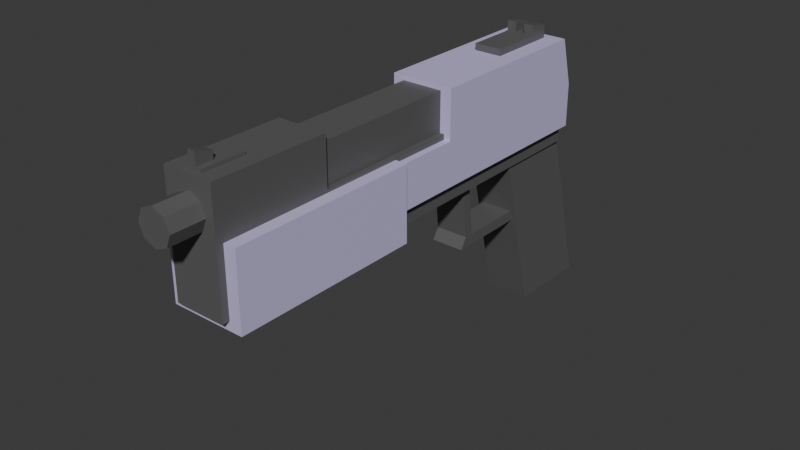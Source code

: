 # Source: Pistol.blend  (saved by Blender 4.3.34; exported with 4.5.12 LTS)
import bpy
from mathutils import Matrix  # noqa: F401  (used for matrix-valued properties, if any)

bpy.ops.wm.read_factory_settings(use_empty=True)
scene = bpy.context.scene
scene.name = 'Scene'

# ---- collections
col_collection = bpy.data.collections.new('Collection'); scene.collection.children.link(col_collection)

# ---- materials (node trees are filled in below, after node groups)
mat_material_001 = bpy.data.materials.new('Material.001')
mat_material_002 = bpy.data.materials.new('Material.002')

# ---- material node trees
mat_material_001.use_nodes = True; mat_material_001.node_tree.nodes.clear()
_N = mat_material_001.node_tree.nodes; _L = mat_material_001.node_tree.links
n0 = _N.new('ShaderNodeBsdfPrincipled'); n0.name = 'Principled BSDF'; n0.location = (10, 300)
n0.inputs[0].default_value = (0.5769, 0.523, 0.8001, 1.0)
n1 = _N.new('ShaderNodeOutputMaterial'); n1.name = 'Material Output'; n1.location = (300, 300)
_L.new(n0.outputs[0], n1.inputs[0])
n1.is_active_output = True
mat_material_002.use_nodes = True; mat_material_002.node_tree.nodes.clear()
_N = mat_material_002.node_tree.nodes; _L = mat_material_002.node_tree.links
n0 = _N.new('ShaderNodeBsdfPrincipled'); n0.name = 'Principled BSDF'; n0.location = (10, 300)
n0.inputs[0].default_value = (0.111, 0.111, 0.111, 1.0)
n1 = _N.new('ShaderNodeOutputMaterial'); n1.name = 'Material Output'; n1.location = (300, 300)
_L.new(n0.outputs[0], n1.inputs[0])
n1.is_active_output = True

# ---- world
world_world = bpy.data.worlds.new('World'); scene.world = world_world
world_world.use_nodes = True; world_world.node_tree.nodes.clear()
_N = world_world.node_tree.nodes; _L = world_world.node_tree.links
n0 = _N.new('ShaderNodeOutputWorld'); n0.name = 'World Output'; n0.location = (300, 300)
n1 = _N.new('ShaderNodeBackground'); n1.name = 'Background'; n1.location = (10, 300)
n1.inputs[0].default_value = (0.05088, 0.05088, 0.05088, 1.0)
_L.new(n1.outputs[0], n0.inputs[0])
n0.is_active_output = True
world_world.color = (0.05088, 0.05088, 0.05088)
world_world.sun_shadow_jitter_overblur = 0.0

# ---- meshes
me_cube_001 = bpy.data.meshes.new('Cube.001')
me_cube_001.from_pydata([(-0.01391, -0.03034, -0.08665), (-0.01336, -0.0576, 0.02296), (-0.01391, 0.02281, -0.08665), (-0.01336, -0.006518, 0.02296), (0.01391, -0.03034, -0.08665), (0.01336, -0.0576, 0.02296), (0.01391, 0.02281, -0.08665), (0.01336, -0.006518, 0.02296), (0.01514, -0.2107, 0.01434), (0.01514, -0.2107, 0.08461), (-3.78e-12, -0.1168, 0.07649), (-3.78e-12, -0.3009, 0.07649), (0.007358, -0.1168, 0.07345), (0.007358, -0.3009, 0.07345), (0.01041, -0.1168, 0.06609), (0.01041, -0.3009, 0.06609), (0.007358, -0.1168, 0.05873), (0.007358, -0.3009, 0.05873), (-3.78e-12, -0.1168, 0.05568), (-3.78e-12, -0.3009, 0.05568), (-0.007358, -0.1168, 0.05873), (-0.007358, -0.3009, 0.05873), (-0.01041, -0.1168, 0.06609), (-0.01041, -0.3009, 0.06609), (-0.007358, -0.1168, 0.07345), (-0.007358, -0.3009, 0.07345), (0.01514, -0.281, 0.08461), (0.01514, -0.281, 0.01434), (-0.01514, -0.2107, 0.08461), (-0.01514, -0.2107, 0.01434), (-0.01514, -0.281, 0.08461), (-0.01514, -0.281, 0.01434), (-0.01514, -0.281, 0.05553), (0.01514, -0.281, 0.05553), (-0.01514, -0.2107, 0.05553), (0.01514, -0.2107, 0.05553), (0.01241, -0.2107, 0.07927), (-0.01241, -0.2107, 0.07927), (-0.01241, -0.2107, 0.05544), (0.01241, -0.2107, 0.05544), (0.01241, -0.1186, 0.07927), (0.01241, -0.1186, 0.05544), (-0.01241, -0.1186, 0.07927), (-0.01241, -0.1186, 0.05544), (-0.01514, -0.005391, 0.01434), (-0.01514, -0.005391, 0.05553), (0.01514, -0.005391, 0.01434), (0.01514, -0.005391, 0.05553), (-0.0119, -0.1246, 0.05553), (0.0119, -0.1246, 0.05553), (-0.0119, -0.03478, 0.05553), (0.0119, -0.03478, 0.05553), (-0.0119, -0.1246, 0.06366), (0.0119, -0.1246, 0.06366), (-0.0119, -0.03478, 0.06366), (0.0119, -0.03478, 0.06366), (-0.01024, -0.09643, 0.02035), (-0.01024, -0.09071, 0.02035), (0.01024, -0.09643, 0.02035), (0.01024, -0.09071, 0.02035), (-0.01024, -0.09594, -0.02621), (0.01024, -0.09594, -0.02621), (-0.01024, -0.09174, -0.0195), (0.01024, -0.09174, -0.0195), (0.01024, -0.0437, -0.01956), (0.01024, -0.0437, -0.02621), (0.01024, -0.08605, -0.01956), (0.01024, -0.08823, -0.02621), (-0.01024, -0.0437, -0.01956), (-0.01024, -0.0437, -0.02621), (-0.01024, -0.08605, -0.01956), (-0.01024, -0.08823, -0.02621), (0.02255, -0.1606, 0.05401), (0.02255, -0.1606, 0.008913), (0.02255, -0.2767, 0.05401), (0.02255, -0.2767, 0.008913), (-0.02255, -0.1606, 0.05401), (-0.02255, -0.1606, 0.008913), (-0.02255, -0.2767, 0.05401), (-0.02255, -0.2767, 0.008913), (0.005627, -0.2519, 0.08461), (0.005627, -0.278, 0.08461), (-0.005627, -0.2519, 0.08461), (-0.005627, -0.278, 0.08461), (-0.005627, -0.2519, 0.08666), (-0.005627, -0.278, 0.08666), (0.005627, -0.278, 0.08666), (0.005627, -0.2519, 0.08666), (-0.002201, -0.2674, 0.08666), (-0.002201, -0.2776, 0.08666), (0.002201, -0.2776, 0.08666), (0.002201, -0.2674, 0.08666), (-0.002201, -0.2674, 0.09124), (-0.002201, -0.2776, 0.09421), (0.002201, -0.2776, 0.09421), (0.002201, -0.2674, 0.09124)], [], [(0, 1, 3, 2), (2, 3, 7, 6), (6, 7, 5, 4), (4, 5, 1, 0), (2, 6, 4, 0), (7, 3, 1, 5), (9, 26, 33, 35), (10, 11, 13, 12), (31, 29, 8, 27), (12, 13, 15, 14), (26, 9, 28, 30), (14, 15, 17, 16), (34, 45, 44, 29), (16, 17, 19, 18), (28, 9, 35, 34), (32, 34, 29, 31), (18, 19, 21, 20), (30, 28, 34, 32), (33, 32, 31, 27), (20, 21, 23, 22), (13, 11, 25, 23, 21, 19, 17, 15), (35, 33, 27, 8), (22, 23, 25, 24), (26, 30, 32, 33), (24, 25, 11, 10), (10, 12, 14, 16, 18, 20, 22, 24), (37, 38, 39, 36), (42, 40, 41, 43), (38, 43, 41, 39), (36, 40, 42, 37), (37, 42, 43, 38), (39, 41, 40, 36), (45, 47, 46, 44), (35, 47, 45, 34), (8, 46, 47, 35), (29, 44, 46, 8), (49, 48, 50, 51), (53, 55, 54, 52), (48, 52, 54, 50), (49, 53, 52, 48), (51, 55, 53, 49), (50, 54, 55, 51), (59, 57, 56, 58), (63, 66, 59, 58), (66, 70, 57, 59), (62, 63, 58, 56), (70, 71, 60, 62), (71, 70, 68, 69), (69, 65, 67, 71), (65, 64, 66, 67), (77, 73, 75, 79), (73, 72, 74, 75), (69, 68, 64, 65), (79, 78, 76, 77), (77, 76, 72, 73), (64, 68, 70, 66), (75, 74, 78, 79), (72, 76, 78, 74), (67, 66, 63, 61), (61, 63, 62, 60), (71, 67, 61, 60), (70, 62, 56, 57), (81, 83, 82, 80), (86, 87, 84, 85), (80, 87, 86, 81), (81, 86, 85, 83), (82, 84, 87, 80), (83, 85, 84, 82), (90, 89, 88, 91), (94, 95, 92, 93), (88, 92, 95, 91), (89, 93, 92, 88), (91, 95, 94, 90), (90, 94, 93, 89)])
me_cube_001.polygons.foreach_set('material_index', [1, 1, 1, 1, 1, 1, 1, 1, 1, 1, 1, 1, 1, 1, 1, 1, 1, 1, 1, 1, 1, 1, 1, 1, 1, 1, 1, 1, 1, 1, 1, 1, 1, 1, 1, 1, 1, 1, 1, 1, 1, 1, 1, 1, 1, 1, 1, 1, 1, 1, 0, 0, 1, 0, 0, 1, 0, 0, 1, 1, 1, 1, 1, 1, 1, 1, 1, 1, 1, 1, 1, 1, 1, 1])
_uv = me_cube_001.uv_layers.new(name='UVMap')
_uv.uv.foreach_set('vector', [0.3037, 0.6946, 0.3037, 0.4505, 0.4108, 0.4772, 0.4152, 0.7223, 0.7624, 0.4372, 0.7635, 0.1983, 0.8213, 0.1983, 0.8225, 0.4372, 0.4261, 0.7223, 0.4305, 0.4772, 0.5376, 0.4505, 0.5376, 0.6946, 0.5486, 0.8286, 0.5497, 0.5957, 0.6075, 0.5957, 0.6087, 0.8286, 0.5268, 0.9511, 0.4667, 0.9511, 0.4667, 0.8363, 0.5268, 0.8363, 0.2063, 0.9567, 0.1485, 0.9567, 0.1485, 0.8463, 0.2063, 0.8463, 1.48e-08, 0.4438, 3.335e-09, 0.5957, 0.06285, 0.5957, 0.06285, 0.4438, 0.8884, 0.8479, 0.8884, 0.45, 0.9043, 0.45, 0.9043, 0.8479, 0.5486, 0.0, 0.5486, 0.1519, 0.614, 0.1519, 0.614, 0.0, 0.8771, -1.792e-08, 0.8771, 0.3979, 0.8612, 0.3979, 0.8612, -1.671e-08, 0.9043, 0.644, 0.9043, 0.7958, 0.9698, 0.7958, 0.9698, 0.644, 0.8612, -1.671e-08, 0.8612, 0.3979, 0.8453, 0.3979, 0.8453, -1.551e-08, 0.2147, 0.1519, 0.2147, 0.5957, 0.3037, 0.5957, 0.3037, 0.1519, 0.8089, 0.8478, 0.8089, 0.45, 0.8248, 0.4502, 0.8248, 0.848, 0.3725, 0.9213, 0.3725, 0.9868, 0.4353, 0.9868, 0.4353, 0.9213, 0.2147, 1.621e-08, 0.2147, 0.1519, 0.3037, 0.1519, 0.3037, 2.293e-08, 0.8248, 0.848, 0.8248, 0.4502, 0.8407, 0.45, 0.8407, 0.8478, 0.1519, 1.147e-08, 0.1519, 0.1519, 0.2147, 0.1519, 0.2147, 1.621e-08, 0.9698, 0.8586, 0.9043, 0.8586, 0.9043, 0.9476, 0.9698, 0.9476, 0.8407, 0.8479, 0.8407, 0.45, 0.8566, 0.45, 0.8566, 0.8479, 0.01141, 0.957, 0.01141, 0.9398, 0.02356, 0.9276, 0.04074, 0.9276, 0.0529, 0.9397, 0.0529, 0.9569, 0.04074, 0.9691, 0.02356, 0.9691, 0.06285, 0.4438, 0.06285, 0.5957, 0.1519, 0.5957, 0.1519, 0.4438, 0.8566, 0.8479, 0.8566, 0.45, 0.8725, 0.45, 0.8725, 0.8479, 0.9698, 0.7958, 0.9043, 0.7958, 0.9043, 0.8586, 0.9698, 0.8586, 0.8725, 0.8479, 0.8725, 0.45, 0.8884, 0.45, 0.8884, 0.8479, 0.831, 0.4206, 0.8432, 0.4085, 0.8604, 0.4085, 0.8725, 0.4206, 0.8725, 0.4378, 0.8603, 0.45, 0.8431, 0.45, 0.831, 0.4378, 0.3037, 0.975, 0.3552, 0.975, 0.3552, 0.9214, 0.3037, 0.9214, 0.8771, 0.393, 0.8771, 0.4467, 0.9285, 0.4467, 0.9285, 0.393, 0.7146, 0.7008, 0.7146, 0.8998, 0.7682, 0.8998, 0.7682, 0.7008, 0.3725, 0.7223, 0.3725, 0.9213, 0.4261, 0.9213, 0.4261, 0.7223, 0.8771, 1.813e-09, 0.8771, 0.199, 0.9286, 0.199, 0.9286, 5.702e-09, 0.3552, 0.9214, 0.3552, 0.7223, 0.3037, 0.7223, 0.3037, 0.9214, 0.2717, 0.8464, 0.2063, 0.8464, 0.2063, 0.9353, 0.2717, 0.9353, 0.6969, 0.0, 0.6969, 0.4437, 0.7624, 0.4437, 0.7624, 0.0, 0.1519, 0.4438, 0.1519, 3.763e-08, 0.06285, 3.091e-08, 0.06285, 0.4438, 0.5486, 0.1519, 0.5486, 0.5957, 0.614, 0.5957, 0.614, 0.1519, 0.9285, 0.199, 0.8771, 0.199, 0.8771, 0.393, 0.9285, 0.393, 0.9043, 0.45, 0.9043, 0.644, 0.9558, 0.644, 0.9558, 0.45, 0.02587, 0.5957, 0.008285, 0.5957, 0.008285, 0.7897, 0.02587, 0.7897, 0.5443, 0.7223, 0.5268, 0.7223, 0.5268, 0.7738, 0.5443, 0.7738, 0.8401, 0.1983, 0.8225, 0.1983, 0.8225, 0.3924, 0.8401, 0.3924, 0.5443, 0.7738, 0.5268, 0.7738, 0.5268, 0.8252, 0.5443, 0.8252, 0.3676, 0.7666, 0.3676, 0.8108, 0.3552, 0.8108, 0.3552, 0.7666, 0.7001, 0.7109, 0.7002, 0.7232, 0.614, 0.7131, 0.614, 0.7008, 1.0, 0.644, 0.9558, 0.644, 0.9558, 0.5574, 1.0, 0.5574, 0.9729, 0.1808, 0.9286, 0.1808, 0.9286, 0.09541, 0.9729, 0.09541, 0.5124, 0.8139, 0.5268, 0.8186, 0.5268, 0.8353, 0.5122, 0.8262, 0.5268, 0.8186, 0.5124, 0.8139, 0.5124, 0.7223, 0.5268, 0.7223, 0.9728, 0.3119, 0.9285, 0.3119, 0.9285, 0.2157, 0.9728, 0.2157, 0.7146, 0.8147, 0.7002, 0.8147, 0.7002, 0.7232, 0.7146, 0.7185, 0.2063, 0.8463, 0.1088, 0.8463, 0.1088, 0.5957, 0.2063, 0.5957, 0.7115, 0.7008, 0.614, 0.7008, 0.614, 0.45, 0.7115, 0.45, 0.3696, 0.7666, 0.3552, 0.7666, 0.3552, 0.7223, 0.3696, 0.7223, 0.8089, 0.7008, 0.7115, 0.7008, 0.7115, 0.45, 0.8089, 0.45, 0.1088, 0.9276, 0.01141, 0.9276, 0.01141, 0.8301, 0.1088, 0.8301, 1.0, 0.5415, 0.9558, 0.5415, 0.9558, 0.45, 1.0, 0.45, 0.624, 0.9338, 0.5268, 0.9338, 0.5268, 0.8363, 0.624, 0.8363, 0.3037, 0.8464, 0.2063, 0.8464, 0.2063, 0.5957, 0.3037, 0.5957, 0.7146, 0.7185, 0.7002, 0.7232, 0.7001, 0.7109, 0.7146, 0.7018, 0.9286, 0.1958, 0.9286, 0.1808, 0.9729, 0.1808, 0.9729, 0.1958, 0.9728, 0.2157, 0.9285, 0.2157, 0.9285, 0.199, 0.9728, 0.199, 0.5124, 0.8139, 0.5122, 0.8262, 0.4261, 0.8363, 0.4261, 0.8239, 0.1331, 0.8463, 0.1088, 0.8463, 0.1088, 0.9028, 0.1331, 0.9028, 0.2794, 0.8464, 0.2794, 0.9028, 0.3037, 0.9028, 0.3037, 0.8464, 0.4261, 0.4505, 0.4217, 0.4505, 0.4217, 0.507, 0.4261, 0.507, 0.542, 0.4726, 0.5376, 0.4726, 0.5376, 0.4969, 0.542, 0.4969, 0.542, 0.4969, 0.5376, 0.4969, 0.5376, 0.5213, 0.542, 0.5213, 0.4196, 0.4505, 0.4152, 0.4505, 0.4152, 0.507, 0.4196, 0.507, 0.5471, 0.4505, 0.5376, 0.4505, 0.5376, 0.4726, 0.5471, 0.4726, 0.4166, 0.507, 0.4166, 0.5292, 0.4261, 0.5292, 0.4261, 0.507, 0.5471, 0.5312, 0.5471, 0.5213, 0.5376, 0.5213, 0.5376, 0.5312, 0.3552, 0.8602, 0.3715, 0.8602, 0.3651, 0.8382, 0.3552, 0.8382, 0.3552, 0.8823, 0.3651, 0.8823, 0.3715, 0.8602, 0.3552, 0.8602, 0.4261, 0.5455, 0.4261, 0.5292, 0.4166, 0.5292, 0.4166, 0.5455])
me_cube_001.materials.append(mat_material_001)
me_cube_001.materials.append(mat_material_002)
me_cube_001.update()
me_cube_002 = bpy.data.meshes.new('Cube.002')
me_cube_002.from_pydata([(-0.01919, -0.1209, 0.05228), (-0.01919, -0.1209, 0.08193), (0.01919, -0.1209, 0.05228), (0.01919, -0.1209, 0.08193), (-0.01919, -0.004153, 0.05228), (-0.01919, -0.01236, 0.08193), (0.01919, -0.004153, 0.05228), (0.01919, -0.01236, 0.08193), (-0.01919, -0.1209, 0.02528), (0.01919, -0.1209, 0.02528), (-0.01919, -0.004153, 0.02528), (0.01919, -0.004153, 0.02528), (-0.01919, -0.2126, 0.05228), (0.01919, -0.2126, 0.05228), (-0.01919, -0.2126, 0.02528), (0.01919, -0.2126, 0.02528), (0.00854, -0.01814, 0.08601), (0.00854, -0.01814, 0.06893), (0.00854, -0.06228, 0.08601), (0.00854, -0.06228, 0.06893), (-0.00854, -0.01814, 0.08601), (-0.00854, -0.01814, 0.06893), (-0.00854, -0.06228, 0.08601), (-0.00854, -0.06228, 0.06893), (0.002847, -0.06228, 0.08601), (-0.002847, -0.06228, 0.08601), (-0.002847, -0.06228, 0.06893), (0.002847, -0.06228, 0.06893), (-0.002847, -0.01814, 0.08601), (0.002847, -0.01814, 0.08601), (0.002847, -0.01814, 0.06893), (-0.002847, -0.01814, 0.06893), (0.00854, -0.03078, 0.08601), (-0.00854, -0.03078, 0.06893), (-0.00854, -0.03078, 0.08601), (0.00854, -0.03078, 0.06893), (0.002847, -0.03078, 0.08601), (-0.002847, -0.03078, 0.08601), (-0.002847, -0.03078, 0.06893), (0.002847, -0.03078, 0.06893), (0.002847, -0.01814, 0.08969), (0.00854, -0.01814, 0.08969), (-0.00854, -0.03078, 0.09219), (-0.00854, -0.01814, 0.08969), (-0.002847, -0.01814, 0.08969), (0.00854, -0.03078, 0.09219), (0.002847, -0.03078, 0.09219), (-0.002847, -0.03078, 0.09219)], [], [(1, 0, 2, 3), (5, 7, 6, 4), (3, 7, 5, 1), (6, 11, 10, 4), (2, 6, 7, 3), (1, 5, 4, 0), (8, 10, 11, 9), (0, 12, 13, 2), (2, 9, 11, 6), (4, 10, 8, 0), (12, 14, 15, 13), (9, 15, 14, 8), (8, 14, 12, 0), (2, 13, 15, 9), (39, 35, 19, 27), (30, 29, 16, 17), (33, 34, 20, 21), (26, 25, 22, 23), (37, 34, 22, 25), (35, 32, 18, 19), (32, 36, 24, 18), (36, 37, 25, 24), (19, 18, 24, 27), (27, 24, 25, 26), (21, 20, 28, 31), (31, 28, 29, 30), (33, 38, 26, 23), (38, 39, 27, 26), (31, 30, 39, 38), (21, 31, 38, 33), (29, 28, 37, 36), (34, 37, 47, 42), (17, 16, 32, 35), (29, 36, 46, 40), (23, 22, 34, 33), (30, 17, 35, 39), (41, 40, 46, 45), (44, 43, 42, 47), (36, 32, 45, 46), (32, 16, 41, 45), (16, 29, 40, 41), (37, 28, 44, 47), (20, 34, 42, 43), (28, 20, 43, 44)])
me_cube_002.polygons.foreach_set('material_index', [0, 0, 0, 0, 0, 0, 0, 0, 0, 0, 0, 0, 0, 0, 1, 1, 1, 1, 1, 1, 1, 1, 1, 1, 1, 1, 1, 1, 1, 1, 1, 1, 1, 1, 1, 1, 1, 1, 1, 1, 1, 1, 1, 1])
_uv = me_cube_002.uv_layers.new(name='UVMap')
_uv.uv.foreach_set('vector', [0.8089, 0.9309, 0.873, 0.9309, 0.873, 0.848, 0.8089, 0.848, 0.7146, 0.8147, 0.6317, 0.8147, 0.6317, 0.8794, 0.7146, 0.8794, 0.02587, 0.5957, 0.02587, 0.8301, 0.1088, 0.8301, 0.1088, 0.5957, 0.6317, 0.8794, 0.6317, 0.9377, 0.7146, 0.9377, 0.7146, 0.8794, 0.4902, 0.2522, 0.4902, 1.487e-08, 0.4261, 0.01774, 0.4261, 0.2522, 0.3037, 0.1983, 0.3037, 0.4328, 0.3678, 0.4505, 0.3678, 0.1983, 0.614, 0.1981, 0.614, 0.45, 0.6969, 0.45, 0.6969, 0.1981, 0.8453, 0.1983, 0.8453, 0.0, 0.7624, 0.0, 0.7624, 0.1983, 0.4902, 0.2522, 0.5486, 0.2522, 0.5486, 1.928e-08, 0.4902, 1.487e-08, 0.3678, 0.4505, 0.4261, 0.4505, 0.4261, 0.1983, 0.3678, 0.1983, 0.7146, 0.9827, 0.773, 0.9827, 0.773, 0.8998, 0.7146, 0.8998, 0.6969, 0.1981, 0.6969, -7.517e-09, 0.614, -1.812e-08, 0.614, 0.1981, 0.4261, 0.1983, 0.4261, -3.087e-11, 0.3678, -4.437e-09, 0.3678, 0.1983, 0.4902, 0.2522, 0.4902, 0.4505, 0.5486, 0.4505, 0.5486, 0.2522, 0.7806, 0.7688, 0.7682, 0.7688, 0.7682, 0.7008, 0.7806, 0.7008, 0.4544, 0.8812, 0.4544, 0.8443, 0.4667, 0.8443, 0.4667, 0.8812, 0.9285, 0.38, 0.9655, 0.38, 0.9655, 0.4073, 0.9285, 0.4073, 0.4666, 0.8935, 0.4297, 0.8935, 0.4297, 0.8812, 0.4666, 0.8812, 0.7806, 0.8642, 0.7682, 0.8642, 0.7682, 0.7962, 0.7806, 0.7962, 0.9286, 0.02734, 0.9655, 0.02734, 0.9655, 0.09541, 0.9286, 0.09541, 0.8052, 0.8642, 0.7929, 0.8642, 0.7929, 0.7962, 0.8052, 0.7962, 0.7929, 0.8642, 0.7806, 0.8642, 0.7806, 0.7962, 0.7929, 0.7962, 0.4666, 0.9181, 0.4297, 0.9181, 0.4297, 0.9058, 0.4666, 0.9058, 0.4666, 0.9058, 0.4297, 0.9058, 0.4297, 0.8935, 0.4666, 0.8935, 0.4297, 0.8812, 0.4297, 0.8443, 0.4421, 0.8443, 0.4421, 0.8812, 0.4421, 0.8812, 0.4421, 0.8443, 0.4544, 0.8443, 0.4544, 0.8812, 0.8052, 0.7688, 0.7929, 0.7688, 0.7929, 0.7008, 0.8052, 0.7008, 0.7929, 0.7688, 0.7806, 0.7688, 0.7806, 0.7008, 0.7929, 0.7008, 0.7929, 0.7962, 0.7806, 0.7962, 0.7806, 0.7688, 0.7929, 0.7688, 0.8052, 0.7962, 0.7929, 0.7962, 0.7929, 0.7688, 0.8052, 0.7688, 0.7929, 0.8915, 0.7806, 0.8915, 0.7806, 0.8642, 0.7929, 0.8642, 0.6263, 0.8281, 0.614, 0.8281, 0.614, 0.8147, 0.6263, 0.8147, 0.9286, 1.04e-08, 0.9655, 7.613e-09, 0.9655, 0.02734, 0.9286, 0.02734, 0.01251, 0.817, 0.01251, 0.7897, 0.02587, 0.7897, 0.02046, 0.817, 0.9285, 0.3119, 0.9655, 0.3119, 0.9655, 0.38, 0.9285, 0.38, 0.7806, 0.7962, 0.7682, 0.7962, 0.7682, 0.7688, 0.7806, 0.7688, 0.01251, 0.8172, 0.0002039, 0.8172, 0.0002039, 0.7897, 0.01251, 0.7897, 0.1485, 0.8739, 0.1362, 0.8739, 0.1362, 0.8463, 0.1485, 0.8463, 0.8348, 0.4057, 0.8225, 0.4057, 0.8225, 0.3924, 0.8348, 0.3924, 0.9655, 0.02734, 0.9655, 7.613e-09, 0.9735, 7.013e-09, 0.9789, 0.02734, 0.4667, 0.8443, 0.4544, 0.8443, 0.4544, 0.8363, 0.4667, 0.8363, 0.3552, 0.8382, 0.3552, 0.8108, 0.3632, 0.8108, 0.3686, 0.8382, 0.9655, 0.4073, 0.9655, 0.38, 0.9788, 0.38, 0.9734, 0.4073, 0.4421, 0.8443, 0.4297, 0.8443, 0.4297, 0.8363, 0.4421, 0.8363])
me_cube_002.materials.append(mat_material_001)
me_cube_002.materials.append(mat_material_002)
me_cube_002.update()

# ---- objects
ob_gun = bpy.data.objects.new('Gun', me_cube_001)
ob_culasse = bpy.data.objects.new('Culasse', me_cube_002)

# ---- transforms, parenting, visibility, modifiers, constraints
ob_gun.location = (0.0, 0.0, 0.0)
ob_culasse.location = (0.0, 0.0, 0.0)

# ---- collection membership
col_collection.objects.link(ob_gun)
col_collection.objects.link(ob_culasse)

# ---- scene / render settings (as saved in the file)
scene.frame_start = 1; scene.frame_end = 250; scene.frame_set(15)
scene.render.engine = 'BLENDER_EEVEE_NEXT'
bpy.context.view_layer.update()

# ---- added for rendering (the .blend has no active camera and no usable light): camera, sun
cam_auto = bpy.data.cameras.new('AutoCamera')
cam_auto.lens = 50.0
cam_auto.sensor_width = 36.0
cam_auto.clip_end = 1000.0
ob_auto_camera = bpy.data.objects.new('AutoCamera', cam_auto)
scene.collection.objects.link(ob_auto_camera)
ob_auto_camera.location = (0.345628, -0.553814, 0.280284)
ob_auto_camera.rotation_euler = (1.09748, -7.21219e-08, 0.694738)
scene.camera = ob_auto_camera
light_auto_sun = bpy.data.lights.new('AutoSun', 'SUN')
light_auto_sun.energy = 3.0
light_auto_sun.angle = 0.0523599
ob_auto_sun = bpy.data.objects.new('AutoSun', light_auto_sun)
scene.collection.objects.link(ob_auto_sun)
ob_auto_sun.rotation_euler = (0.872665, 0.174533, 0.523599)
bpy.context.view_layer.update()
